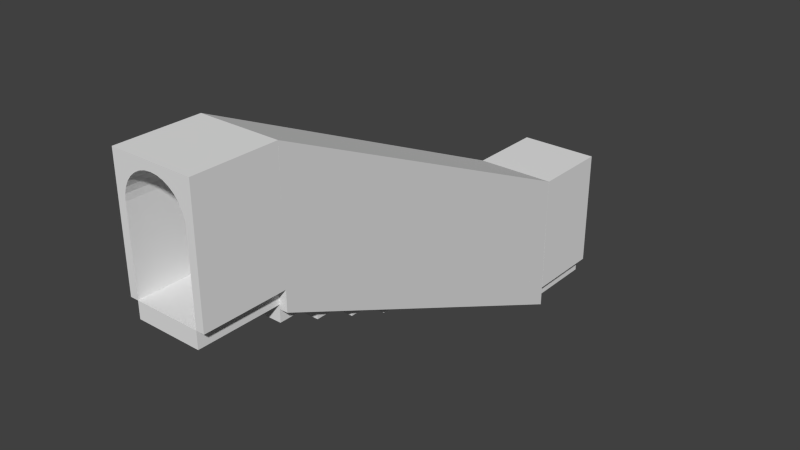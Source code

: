 # Source: stairs2_arc_cube_down_covered.blend  (saved by Blender 2.75.0; exported with 4.5.12 LTS)
import bpy
from mathutils import Matrix  # noqa: F401  (used for matrix-valued properties, if any)

bpy.ops.wm.read_factory_settings(use_empty=True)
scene = bpy.context.scene
scene.name = 'Scene'

# ---- collections
col_collection_1 = bpy.data.collections.new('Collection 1'); scene.collection.children.link(col_collection_1)

# ---- world
world_world = bpy.data.worlds.new('World'); scene.world = world_world
world_world.color = (0.05088, 0.05088, 0.05088)
world_world.use_sun_shadow = False
world_world.sun_shadow_jitter_overblur = 0.0
world_world.cycles.sampling_method = 'MANUAL'
world_world.cycles.sample_map_resolution = 256

# ---- meshes
me_cube_003 = bpy.data.meshes.new('Cube.003')
me_cube_003.from_pydata([(-1.0, -5.0, -2.0), (-1.0, -5.0, 2.0), (-1.0, 5.0, -2.0), (-1.0, 5.0, 2.0), (1.0, -5.0, -2.0), (1.0, -5.0, 2.0), (1.0, 5.0, -2.0), (1.0, 5.0, 2.0)], [], [(1, 3, 2, 0), (3, 7, 6, 2), (7, 5, 4, 6), (5, 1, 0, 4), (0, 2, 6, 4), (5, 7, 3, 1)])
_uv = me_cube_003.uv_layers.new(name='UVMap')
_uv.uv.foreach_set('vector', [1.748, 0.2621, 0.7482, 0.2621, 0.7481, 0.0, 1.748, 2.384e-07, 7.069e-05, 0.2665, 1.0, 0.2666, 1.0, 7.071e-05, 7.099e-05, 0.0, 0.9999, 0.5181, 9.24e-10, 0.5181, 6.324e-05, 0.2461, 0.9999, 0.2461, 0.9999, 0.5225, 0.0, 0.5225, 5.96e-08, 0.2511, 0.9999, 0.251, 0.0, 0.5275, 1.192e-07, 4.467e-05, 1.0, 8.941e-05, 1.0, 0.5275, 1.0, 0.5225, 0.9999, 0.0, 0.0, 6.333e-05, 6.327e-05, 0.5226])
me_cube_003.use_remesh_preserve_volume = False
me_cube_003.use_remesh_preserve_attributes = False
me_cube_003.use_mirror_vertex_groups = False
me_cube_003.update()
me_cube_002 = bpy.data.meshes.new('Cube.002')
me_cube_002.from_pydata([(-1.0, -5.0, -2.0), (-1.0, -5.0, 2.0), (-1.0, 5.0, -2.0), (-1.0, 5.0, 2.0), (1.0, -5.0, -2.0), (1.0, -5.0, 2.0), (1.0, 5.0, -2.0), (1.0, 5.0, 2.0)], [], [(1, 3, 2, 0), (3, 7, 6, 2), (7, 5, 4, 6), (5, 1, 0, 4), (0, 2, 6, 4), (5, 7, 3, 1)])
_uv = me_cube_002.uv_layers.new(name='UVMap')
_uv.uv.foreach_set('vector', [1.748, 0.2621, 0.7482, 0.2621, 0.7481, 0.0, 1.748, 2.384e-07, 7.069e-05, 0.2665, 1.0, 0.2666, 1.0, 7.071e-05, 7.099e-05, 0.0, 0.9999, 0.5181, 9.24e-10, 0.5181, 6.324e-05, 0.2461, 0.9999, 0.2461, 0.9999, 0.5225, 0.0, 0.5225, 5.96e-08, 0.2511, 0.9999, 0.251, 0.0, 0.5275, 1.192e-07, 4.467e-05, 1.0, 8.941e-05, 1.0, 0.5275, 1.0, 0.5225, 0.9999, 0.0, 0.0, 6.333e-05, 6.327e-05, 0.5226])
me_cube_002.use_remesh_preserve_volume = False
me_cube_002.use_remesh_preserve_attributes = False
me_cube_002.use_mirror_vertex_groups = False
me_cube_002.update()
me_plane_001 = bpy.data.meshes.new('Plane.001')
me_plane_001.from_pydata([(-2.0, -1.0, -0.2), (1.0, -1.0, -0.2), (2.0, 1.25, -0.2), (5.0, 1.25, -0.2), (-2.0, -1.0, -1.8), (1.0, -1.0, -1.8), (2.0, 1.25, -1.8), (5.0, 1.25, -1.8), (-2.0, -1.0, 7.451e-08), (1.0, -1.0, -3.047e-06), (2.0, 1.25, -2.235e-07), (5.0, 1.25, -2.98e-07), (-2.0, -1.0, -2.0), (1.0, -1.0, -2.0), (2.0, 1.25, -2.0), (5.0, 1.25, -2.0), (1.0, -1.0, -0.2), (5.0, 1.25, -0.2), (1.0, -1.0, -3.047e-06), (5.0, 1.25, -2.98e-07), (1.0, -1.0, -0.2), (5.0, 1.25, -0.2), (1.0, -1.0, -3.047e-06), (5.0, 1.25, -2.98e-07), (1.0, -1.0, -0.2), (5.0, 1.25, -0.2), (1.0, -1.0, -3.047e-06), (5.0, 1.25, -2.98e-07), (1.0, -1.0, -0.2), (5.0, 1.25, -0.2), (1.0, -1.0, -3.047e-06), (5.0, 1.25, -2.98e-07), (1.5, -1.0, -0.2), (5.5, 1.25, -0.2), (1.5, -1.0, -3.085e-06), (5.5, 1.25, -3.358e-07), (1.5, -1.0, -1.8), (5.5, 1.25, -1.8), (1.5, -1.0, -2.0), (5.5, 1.25, -2.0)], [], [(0, 2, 3, 1), (4, 5, 7, 6), (9, 11, 10, 8), (14, 15, 13, 12), (2, 0, 8, 10), (0, 1, 9, 8), (1, 3, 17, 16), (3, 2, 10, 11), (4, 6, 14, 12), (5, 4, 12, 13), (13, 15, 39, 38), (6, 7, 15, 14), (0, 4, 6, 2), (16, 17, 21, 20), (11, 9, 18, 19), (3, 11, 19, 17), (9, 1, 16, 18), (21, 23, 27, 25), (17, 19, 23, 21), (19, 18, 22, 23), (18, 16, 20, 22), (26, 24, 28, 30), (23, 22, 26, 27), (22, 20, 24, 26), (20, 21, 25, 24), (29, 31, 35, 33), (24, 25, 29, 28), (25, 27, 31, 29), (27, 26, 30, 31), (32, 33, 35, 34), (31, 30, 34, 35), (30, 28, 32, 34), (28, 29, 33, 32), (37, 36, 38, 39), (15, 7, 37, 39), (5, 13, 38, 36), (7, 5, 36, 37)])
_uv = me_plane_001.uv_layers.new(name='UVMap')
_uv.uv.foreach_set('vector', [4.7, -0.25, -3.7, -0.25, -3.7, -1.75, 4.7, -1.75, 4.7, -0.25, 4.7, -1.75, -3.7, -1.75, -3.7, -0.25, 4.7, -1.75, -3.7, -1.75, -3.7, -0.25, 4.7, -0.25, -3.7, -0.25, -3.7, -1.75, 4.7, -1.75, 4.7, -0.25, 0.0, 0.9, -2.0, 0.9, -2.0, 1.0, 0.0, 1.0, 0.0, 0.9, 1.7, 0.9, 1.7, 1.0, 0.0, 1.0, 4.7, -1.75, -3.7, -1.75, -3.7, -1.75, 4.7, -1.75, 0.5, 0.9, -1.0, 0.9, -1.0, 1.0, 0.5, 1.0, 1.0, 0.1, 3.0, 0.1, 3.0, -1.192e-07, 1.0, 0.0, 0.7, 0.1, -1.0, 0.1, -1.0, 0.0, 0.7, 1.49e-06, -3.559, 1.271, 6.761, 1.24, 6.809, 0.9945, -3.511, 1.026, 0.0, 0.1, 1.5, 0.1, 1.5, -1.192e-07, 0.0, -1.192e-07, 2.54, 1.1, 2.54, -0.1, -1.54, -0.1, -1.54, 1.1, 4.7, -1.75, -3.7, -1.75, -3.7, -1.75, 4.7, -1.75, -3.7, -1.75, 4.7, -1.75, 4.7, -1.75, -3.7, -1.75, 0.5, 0.9, 0.5, 1.0, 0.5, 1.0, 0.5, 0.9, 1.7, 1.0, 1.7, 0.9, 1.7, 0.9, 1.7, 1.0, 0.5, 0.9, 0.5, 1.0, 0.5, 1.0, 0.5, 0.9, 0.5, 0.9, 0.5, 1.0, 0.5, 1.0, 0.5, 0.9, -3.7, -1.75, 4.7, -1.75, 4.7, -1.75, -3.7, -1.75, 1.7, 1.0, 1.7, 0.9, 1.7, 0.9, 1.7, 1.0, 1.7, 1.0, 1.7, 0.9, 1.7, 0.9, 1.7, 1.0, -3.7, -1.75, 4.7, -1.75, 4.7, -1.75, -3.7, -1.75, 1.7, 1.0, 1.7, 0.9, 1.7, 0.9, 1.7, 1.0, 4.7, -1.75, -3.7, -1.75, -3.7, -1.75, 4.7, -1.75, 0.5, 0.9, 0.5, 1.0, 0.75, 1.0, 0.75, 0.9, 4.7, -1.75, -3.7, -1.75, -3.7, -1.75, 4.7, -1.75, 0.5, 0.9, 0.5, 1.0, 0.5, 1.0, 0.5, 0.9, -3.7, -1.75, 4.7, -1.75, 4.7, -1.75, -3.7, -1.75, 0.7, 0.9, 2.5, 0.9, 2.5, 1.0, 0.7, 1.0, -3.999, 0.2735, 3.346, 0.2574, 3.249, -0.02345, -4.096, -0.007369, 0.5, 1.0, 0.5, 0.9, 0.75, 0.9, 0.75, 1.0, 0.5, 0.5, 2.5, 1.625, 2.75, 1.625, 0.75, 0.5, 0.5, 0.1, -1.3, 0.1, -1.3, 1.49e-06, 0.5, -1.192e-07, 0.5, 1.0, 0.5, 1.1, 0.75, 1.1, 0.75, 1.0, 0.5, 0.1, 0.5, 1.49e-06, 0.75, 1.49e-06, 0.75, 0.1, 0.5, 0.625, -1.5, -0.5, -1.25, -0.5, 0.75, 0.625])
me_plane_001.use_remesh_preserve_volume = False
me_plane_001.use_remesh_preserve_attributes = False
me_plane_001.use_mirror_vertex_groups = False
me_plane_001.update()
me_cube_000 = bpy.data.meshes.new('Cube.000')
me_cube_000.from_pydata([(-1.0, -1.0, 2.0), (-1.0, 1.0, 2.0), (-1.0, 1.0, -1.0), (-1.0, -1.0, -1.0), (1.0, -1.0, 2.0), (-0.8, -1.0, -1.0), (-0.8, -1.0, -0.6), (-0.8, -1.0, 1.0), (-0.7846, -1.0, 1.156), (-0.7391, -1.0, 1.306), (-0.6652, -1.0, 1.444), (-0.5657, -1.0, 1.566), (-0.4445, -1.0, 1.665), (-0.3061, -1.0, 1.739), (-0.1561, -1.0, 1.785), (-4.768e-07, -1.0, 1.8), (0.1561, -1.0, 1.785), (0.3061, -1.0, 1.739), (0.4445, -1.0, 1.665), (0.5657, -1.0, 1.566), (0.6652, -1.0, 1.444), (0.7391, -1.0, 1.306), (0.7846, -1.0, 1.156), (0.8, -1.0, 1.0), (0.8, -1.0, -0.6), (0.8, -1.0, -1.0), (1.0, -1.0, -1.0), (1.0, 1.0, 2.0), (1.0, 1.0, -1.0), (0.8, 1.0, -1.0), (0.8, 1.0, -0.6), (0.8, 1.0, 1.0), (0.7846, 1.0, 1.156), (0.7391, 1.0, 1.306), (0.6652, 1.0, 1.444), (0.5657, 1.0, 1.566), (0.4445, 1.0, 1.665), (0.3061, 1.0, 1.739), (0.1561, 1.0, 1.785), (-4.768e-07, 1.0, 1.8), (-0.1561, 1.0, 1.785), (-0.3061, 1.0, 1.739), (-0.4445, 1.0, 1.665), (-0.5657, 1.0, 1.566), (-0.6652, 1.0, 1.444), (-0.7391, 1.0, 1.306), (-0.7846, 1.0, 1.156), (-0.8, 1.0, 1.0), (-0.8, 1.0, -0.6), (-0.8, 1.0, -1.0)], [], [(0, 1, 2, 3), (4, 0, 3, 5, 6, 7, 8, 9, 10, 11, 12, 13, 14, 15, 16, 17, 18, 19, 20, 21, 22, 23, 24, 25, 26), (4, 27, 1, 0), (1, 27, 28, 29, 30, 31, 32, 33, 34, 35, 36, 37, 38, 39, 40, 41, 42, 43, 44, 45, 46, 47, 48, 49, 2), (3, 2, 49, 5), (27, 4, 26, 28), (29, 28, 26, 25), (39, 38, 16, 15), (40, 39, 15, 14), (38, 37, 17, 16), (41, 40, 14, 13), (37, 36, 18, 17), (42, 41, 13, 12), (36, 35, 19, 18), (43, 42, 12, 11), (35, 34, 20, 19), (44, 43, 11, 10), (34, 33, 21, 20), (45, 44, 10, 9), (33, 32, 22, 21), (46, 45, 9, 8), (32, 31, 23, 22), (47, 46, 8, 7), (31, 30, 24, 23), (7, 6, 48, 47), (30, 29, 25, 24), (6, 5, 49, 48)])
_uv = me_cube_000.uv_layers.new(name='UVMap')
_uv.uv.foreach_set('vector', [1.25, 1.25, -0.2499, 1.25, -0.2499, -0.2499, 1.25, -0.25, 1.25, 1.25, -0.2499, 1.25, -0.2499, -0.2499, -0.09991, -0.2499, -0.09991, -0.0499, -0.09991, 0.75, -0.08838, 0.828, -0.05424, 0.903, 0.0012, 0.9722, 0.07581, 1.033, 0.1667, 1.082, 0.2704, 1.119, 0.383, 1.142, 0.5, 1.15, 0.6171, 1.142, 0.7296, 1.119, 0.8334, 1.082, 0.9243, 1.033, 0.9989, 0.9721, 1.054, 0.9029, 1.088, 0.8279, 1.1, 0.7499, 1.1, -0.05, 1.1, -0.25, 1.25, -0.25, -0.2498, -0.2499, 1.25, -0.2499, 1.25, 1.25, -0.2499, 1.25, 1.25, 1.25, -0.25, 1.25, -0.25, -0.25, -0.1, -0.25, -0.1, -0.05, -0.1, 0.75, -0.08847, 0.828, -0.05433, 0.9031, 0.001119, 0.9722, 0.07574, 1.033, 0.1667, 1.083, 0.2704, 1.12, 0.3829, 1.142, 0.5, 1.15, 0.6171, 1.142, 0.7296, 1.12, 0.8333, 1.083, 0.9243, 1.033, 0.9989, 0.9722, 1.054, 0.9031, 1.088, 0.828, 1.1, 0.75, 1.1, -0.05, 1.1, -0.25, 1.25, -0.25, 1.25, 1.25, -0.2499, 1.25, -0.2499, 1.1, 1.25, 1.1, 1.25, 1.25, -0.2499, 1.25, -0.2499, -0.2499, 1.25, -0.25, -0.2498, -0.09988, -0.2498, -0.2499, 1.25, -0.2499, 1.25, -0.09988, 1.0, 0.0, 1.078, 0.0, 1.078, -1.0, 1.0, -1.0, 0.922, 0.0, 1.0, 0.0, 1.0, -1.0, 0.922, -1.0, 0.07804, 0.0, 0.1531, 0.0, 0.1531, -1.0, 0.07804, -1.0, 0.8469, 0.0, 0.922, 0.0, 0.922, -1.0, 0.8469, -1.0, 0.1531, 0.0, 0.2222, 0.0, 0.2222, -1.0, 0.1531, -1.0, 0.7778, 0.0, 0.8469, 0.0, 0.8469, -1.0, 0.7778, -1.0, 0.2222, 0.0, 0.2828, 0.0, 0.2828, -1.0, 0.2222, -1.0, 0.7172, 0.0, 0.7778, 0.0, 0.7778, -1.0, 0.7172, -1.0, 0.0, 0.7828, 0.0, 0.7222, -1.0, 0.7222, -1.0, 0.7828, 0.0, 0.7222, 0.0, 0.7828, -1.0, 0.7828, -1.0, 0.7222, 0.0, 0.7222, 0.0, 0.6531, -1.0, 0.6531, -1.0, 0.7222, 0.0, 0.6531, 0.0, 0.7222, -1.0, 0.7222, -1.0, 0.6531, 0.0, 0.6531, 0.0, 0.578, -1.0, 0.578, -1.0, 0.6531, 0.0, 0.578, 0.0, 0.6531, -1.0, 0.6531, -1.0, 0.578, 0.0, 0.578, 0.0, 0.5, -1.0, 0.5, -1.0, 0.578, 0.0, 0.5, 0.0, 0.578, -1.0, 0.578, -1.0, 0.5, 0.0, 0.5, 0.0, -0.3, -1.0, -0.3, -1.0, 0.5, 0.0, 0.5, 0.0, -0.3, 1.0, -0.3, 1.0, 0.5, 0.0, 0.7, 0.0, 0.5, -1.0, 0.5, -1.0, 0.7, 0.0, 0.7, 0.0, 0.5, 1.0, 0.5, 1.0, 0.7])
me_cube_000.use_remesh_preserve_volume = False
me_cube_000.use_remesh_preserve_attributes = False
me_cube_000.use_mirror_vertex_groups = False
me_cube_000.update()
me_cube_005 = bpy.data.meshes.new('Cube.005')
me_cube_005.from_pydata([(-1.0, -1.0, 2.0), (-1.0, 1.0, 2.0), (-1.0, 1.0, -1.0), (-1.0, -1.0, -1.0), (1.0, -1.0, 2.0), (-0.8, -1.0, -1.0), (-0.8, -1.0, -0.6), (-0.8, -1.0, 1.0), (-0.7846, -1.0, 1.156), (-0.7391, -1.0, 1.306), (-0.6652, -1.0, 1.444), (-0.5657, -1.0, 1.566), (-0.4445, -1.0, 1.665), (-0.3061, -1.0, 1.739), (-0.1561, -1.0, 1.785), (-4.768e-07, -1.0, 1.8), (0.1561, -1.0, 1.785), (0.3061, -1.0, 1.739), (0.4445, -1.0, 1.665), (0.5657, -1.0, 1.566), (0.6652, -1.0, 1.444), (0.7391, -1.0, 1.306), (0.7846, -1.0, 1.156), (0.8, -1.0, 1.0), (0.8, -1.0, -0.6), (0.8, -1.0, -1.0), (1.0, -1.0, -1.0), (1.0, 1.0, 2.0), (1.0, 1.0, -1.0), (0.8, 1.0, -1.0), (0.8, 1.0, -0.6), (0.8, 1.0, 1.0), (0.7846, 1.0, 1.156), (0.7391, 1.0, 1.306), (0.6652, 1.0, 1.444), (0.5657, 1.0, 1.566), (0.4445, 1.0, 1.665), (0.3061, 1.0, 1.739), (0.1561, 1.0, 1.785), (-4.768e-07, 1.0, 1.8), (-0.1561, 1.0, 1.785), (-0.3061, 1.0, 1.739), (-0.4445, 1.0, 1.665), (-0.5657, 1.0, 1.566), (-0.6652, 1.0, 1.444), (-0.7391, 1.0, 1.306), (-0.7846, 1.0, 1.156), (-0.8, 1.0, 1.0), (-0.8, 1.0, -0.6), (-0.8, 1.0, -1.0)], [], [(0, 1, 2, 3), (4, 0, 3, 5, 6, 7, 8, 9, 10, 11, 12, 13, 14, 15, 16, 17, 18, 19, 20, 21, 22, 23, 24, 25, 26), (4, 27, 1, 0), (1, 27, 28, 29, 30, 31, 32, 33, 34, 35, 36, 37, 38, 39, 40, 41, 42, 43, 44, 45, 46, 47, 48, 49, 2), (3, 2, 49, 5), (27, 4, 26, 28), (29, 28, 26, 25), (39, 38, 16, 15), (40, 39, 15, 14), (38, 37, 17, 16), (41, 40, 14, 13), (37, 36, 18, 17), (42, 41, 13, 12), (36, 35, 19, 18), (43, 42, 12, 11), (35, 34, 20, 19), (44, 43, 11, 10), (34, 33, 21, 20), (45, 44, 10, 9), (33, 32, 22, 21), (46, 45, 9, 8), (32, 31, 23, 22), (47, 46, 8, 7), (31, 30, 24, 23), (7, 6, 48, 47), (30, 29, 25, 24), (6, 5, 49, 48)])
_uv = me_cube_005.uv_layers.new(name='UVMap')
_uv.uv.foreach_set('vector', [1.25, 1.25, -0.2499, 1.25, -0.2499, -0.2499, 1.25, -0.25, 1.25, 1.25, -0.2499, 1.25, -0.2499, -0.2499, -0.09991, -0.2499, -0.09991, -0.0499, -0.09991, 0.75, -0.08838, 0.828, -0.05424, 0.903, 0.0012, 0.9722, 0.07581, 1.033, 0.1667, 1.082, 0.2704, 1.119, 0.383, 1.142, 0.5, 1.15, 0.6171, 1.142, 0.7296, 1.119, 0.8334, 1.082, 0.9243, 1.033, 0.9989, 0.9721, 1.054, 0.9029, 1.088, 0.8279, 1.1, 0.7499, 1.1, -0.05, 1.1, -0.25, 1.25, -0.25, -0.2498, -0.2499, 1.25, -0.2499, 1.25, 1.25, -0.2499, 1.25, 1.25, 1.25, -0.25, 1.25, -0.25, -0.25, -0.1, -0.25, -0.1, -0.05, -0.1, 0.75, -0.08847, 0.828, -0.05433, 0.9031, 0.001119, 0.9722, 0.07574, 1.033, 0.1667, 1.083, 0.2704, 1.12, 0.3829, 1.142, 0.5, 1.15, 0.6171, 1.142, 0.7296, 1.12, 0.8333, 1.083, 0.9243, 1.033, 0.9989, 0.9722, 1.054, 0.9031, 1.088, 0.828, 1.1, 0.75, 1.1, -0.05, 1.1, -0.25, 1.25, -0.25, 1.25, 1.25, -0.2499, 1.25, -0.2499, 1.1, 1.25, 1.1, 1.25, 1.25, -0.2499, 1.25, -0.2499, -0.2499, 1.25, -0.25, -0.2498, -0.09988, -0.2498, -0.2499, 1.25, -0.2499, 1.25, -0.09988, 1.0, 0.0, 1.078, 0.0, 1.078, -1.0, 1.0, -1.0, 0.922, 0.0, 1.0, 0.0, 1.0, -1.0, 0.922, -1.0, 0.07804, 0.0, 0.1531, 0.0, 0.1531, -1.0, 0.07804, -1.0, 0.8469, 0.0, 0.922, 0.0, 0.922, -1.0, 0.8469, -1.0, 0.1531, 0.0, 0.2222, 0.0, 0.2222, -1.0, 0.1531, -1.0, 0.7778, 0.0, 0.8469, 0.0, 0.8469, -1.0, 0.7778, -1.0, 0.2222, 0.0, 0.2828, 0.0, 0.2828, -1.0, 0.2222, -1.0, 0.7172, 0.0, 0.7778, 0.0, 0.7778, -1.0, 0.7172, -1.0, 0.0, 0.7828, 0.0, 0.7222, -1.0, 0.7222, -1.0, 0.7828, 0.0, 0.7222, 0.0, 0.7828, -1.0, 0.7828, -1.0, 0.7222, 0.0, 0.7222, 0.0, 0.6531, -1.0, 0.6531, -1.0, 0.7222, 0.0, 0.6531, 0.0, 0.7222, -1.0, 0.7222, -1.0, 0.6531, 0.0, 0.6531, 0.0, 0.578, -1.0, 0.578, -1.0, 0.6531, 0.0, 0.578, 0.0, 0.6531, -1.0, 0.6531, -1.0, 0.578, 0.0, 0.578, 0.0, 0.5, -1.0, 0.5, -1.0, 0.578, 0.0, 0.5, 0.0, 0.578, -1.0, 0.578, -1.0, 0.5, 0.0, 0.5, 0.0, -0.3, -1.0, -0.3, -1.0, 0.5, 0.0, 0.5, 0.0, -0.3, 1.0, -0.3, 1.0, 0.5, 0.0, 0.7, 0.0, 0.5, -1.0, 0.5, -1.0, 0.7, 0.0, 0.7, 0.0, 0.5, 1.0, 0.5, 1.0, 0.7])
me_cube_005.use_remesh_preserve_volume = False
me_cube_005.use_remesh_preserve_attributes = False
me_cube_005.use_mirror_vertex_groups = False
me_cube_005.update()
me_cube_026 = bpy.data.meshes.new('Cube.026')
me_cube_026.from_pydata([(-1.0, -5.0, -2.0), (-1.0, -5.0, 2.0), (-1.0, 5.0, -2.0), (-1.0, 5.0, 2.0), (1.0, -5.0, -2.0), (1.0, -5.0, 2.0), (1.0, 5.0, -2.0), (1.0, 5.0, 2.0)], [], [(1, 3, 2, 0), (3, 7, 6, 2), (7, 5, 4, 6), (5, 1, 0, 4), (0, 2, 6, 4), (5, 7, 3, 1)])
_uv = me_cube_026.uv_layers.new(name='UVMap')
_uv.uv.foreach_set('vector', [1.748, 0.2621, 0.7482, 0.2621, 0.7481, 0.0, 1.748, 2.384e-07, 7.069e-05, 0.2665, 1.0, 0.2666, 1.0, 7.071e-05, 7.099e-05, 0.0, 0.9999, 0.5181, 9.24e-10, 0.5181, 6.324e-05, 0.2461, 0.9999, 0.2461, 0.9999, 0.5225, 0.0, 0.5225, 5.96e-08, 0.2511, 0.9999, 0.251, 0.0, 0.5275, 1.192e-07, 4.467e-05, 1.0, 8.941e-05, 1.0, 0.5275, 1.0, 0.5225, 0.9999, 0.0, 0.0, 6.333e-05, 6.327e-05, 0.5226])
me_cube_026.use_remesh_preserve_volume = False
me_cube_026.use_remesh_preserve_attributes = False
me_cube_026.use_mirror_vertex_groups = False
me_cube_026.update()
me_cube_025 = bpy.data.meshes.new('Cube.025')
me_cube_025.from_pydata([(-1.0, -5.0, -2.0), (-1.0, -5.0, 2.0), (-1.0, 5.0, -2.0), (-1.0, 5.0, 2.0), (1.0, -5.0, -2.0), (1.0, -5.0, 2.0), (1.0, 5.0, -2.0), (1.0, 5.0, 2.0)], [], [(1, 3, 2, 0), (3, 7, 6, 2), (7, 5, 4, 6), (5, 1, 0, 4), (0, 2, 6, 4), (5, 7, 3, 1)])
_uv = me_cube_025.uv_layers.new(name='UVMap')
_uv.uv.foreach_set('vector', [1.748, 0.2621, 0.7482, 0.2621, 0.7481, 0.0, 1.748, 2.384e-07, 7.069e-05, 0.2665, 1.0, 0.2666, 1.0, 7.071e-05, 7.099e-05, 0.0, 0.9999, 0.5181, 9.24e-10, 0.5181, 6.324e-05, 0.2461, 0.9999, 0.2461, 0.9999, 0.5225, 0.0, 0.5225, 5.96e-08, 0.2511, 0.9999, 0.251, 0.0, 0.5275, 1.192e-07, 4.467e-05, 1.0, 8.941e-05, 1.0, 0.5275, 1.0, 0.5225, 0.9999, 0.0, 0.0, 6.333e-05, 6.327e-05, 0.5226])
me_cube_025.use_remesh_preserve_volume = False
me_cube_025.use_remesh_preserve_attributes = False
me_cube_025.use_mirror_vertex_groups = False
me_cube_025.update()
me_cube_024 = bpy.data.meshes.new('Cube.024')
me_cube_024.from_pydata([(-1.0, -5.0, -2.0), (-1.0, -5.0, 2.0), (-1.0, 5.0, -2.0), (-1.0, 5.0, 2.0), (1.0, -5.0, -2.0), (1.0, -5.0, 2.0), (1.0, 5.0, -2.0), (1.0, 5.0, 2.0)], [], [(1, 3, 2, 0), (3, 7, 6, 2), (7, 5, 4, 6), (5, 1, 0, 4), (0, 2, 6, 4), (5, 7, 3, 1)])
_uv = me_cube_024.uv_layers.new(name='UVMap')
_uv.uv.foreach_set('vector', [1.748, 0.2621, 0.7482, 0.2621, 0.7481, 0.0, 1.748, 2.384e-07, 7.069e-05, 0.2665, 1.0, 0.2666, 1.0, 7.071e-05, 7.099e-05, 0.0, 0.9999, 0.5181, 9.24e-10, 0.5181, 6.324e-05, 0.2461, 0.9999, 0.2461, 0.9999, 0.5225, 0.0, 0.5225, 5.96e-08, 0.2511, 0.9999, 0.251, 0.0, 0.5275, 1.192e-07, 4.467e-05, 1.0, 8.941e-05, 1.0, 0.5275, 1.0, 0.5225, 0.9999, 0.0, 0.0, 6.333e-05, 6.327e-05, 0.5226])
me_cube_024.use_remesh_preserve_volume = False
me_cube_024.use_remesh_preserve_attributes = False
me_cube_024.use_mirror_vertex_groups = False
me_cube_024.update()
me_cube_023 = bpy.data.meshes.new('Cube.023')
me_cube_023.from_pydata([(-1.0, -5.0, -2.0), (-1.0, -5.0, 2.0), (-1.0, 5.0, -2.0), (-1.0, 5.0, 2.0), (1.0, -5.0, -2.0), (1.0, -5.0, 2.0), (1.0, 5.0, -2.0), (1.0, 5.0, 2.0)], [], [(1, 3, 2, 0), (3, 7, 6, 2), (7, 5, 4, 6), (5, 1, 0, 4), (0, 2, 6, 4), (5, 7, 3, 1)])
_uv = me_cube_023.uv_layers.new(name='UVMap')
_uv.uv.foreach_set('vector', [1.748, 0.2621, 0.7482, 0.2621, 0.7481, 0.0, 1.748, 2.384e-07, 7.069e-05, 0.2665, 1.0, 0.2666, 1.0, 7.071e-05, 7.099e-05, 0.0, 0.9999, 0.5181, 9.24e-10, 0.5181, 6.324e-05, 0.2461, 0.9999, 0.2461, 0.9999, 0.5225, 0.0, 0.5225, 5.96e-08, 0.2511, 0.9999, 0.251, 0.0, 0.5275, 1.192e-07, 4.467e-05, 1.0, 8.941e-05, 1.0, 0.5275, 1.0, 0.5225, 0.9999, 0.0, 0.0, 6.333e-05, 6.327e-05, 0.5226])
me_cube_023.use_remesh_preserve_volume = False
me_cube_023.use_remesh_preserve_attributes = False
me_cube_023.use_mirror_vertex_groups = False
me_cube_023.update()
me_cube_022 = bpy.data.meshes.new('Cube.022')
me_cube_022.from_pydata([(-1.0, -5.0, -2.0), (-1.0, -5.0, 2.0), (-1.0, 5.0, -2.0), (-1.0, 5.0, 2.0), (1.0, -5.0, -2.0), (1.0, -5.0, 2.0), (1.0, 5.0, -2.0), (1.0, 5.0, 2.0)], [], [(1, 3, 2, 0), (3, 7, 6, 2), (7, 5, 4, 6), (5, 1, 0, 4), (0, 2, 6, 4), (5, 7, 3, 1)])
_uv = me_cube_022.uv_layers.new(name='UVMap')
_uv.uv.foreach_set('vector', [1.748, 0.2621, 0.7482, 0.2621, 0.7481, 0.0, 1.748, 2.384e-07, 7.069e-05, 0.2665, 1.0, 0.2666, 1.0, 7.071e-05, 7.099e-05, 0.0, 0.9999, 0.5181, 9.24e-10, 0.5181, 6.324e-05, 0.2461, 0.9999, 0.2461, 0.9999, 0.5225, 0.0, 0.5225, 5.96e-08, 0.2511, 0.9999, 0.251, 0.0, 0.5275, 1.192e-07, 4.467e-05, 1.0, 8.941e-05, 1.0, 0.5275, 1.0, 0.5225, 0.9999, 0.0, 0.0, 6.333e-05, 6.327e-05, 0.5226])
me_cube_022.use_remesh_preserve_volume = False
me_cube_022.use_remesh_preserve_attributes = False
me_cube_022.use_mirror_vertex_groups = False
me_cube_022.update()
me_cube_021 = bpy.data.meshes.new('Cube.021')
me_cube_021.from_pydata([(-1.0, -5.0, -2.0), (-1.0, -5.0, 2.0), (-1.0, 5.0, -2.0), (-1.0, 5.0, 2.0), (1.0, -5.0, -2.0), (1.0, -5.0, 2.0), (1.0, 5.0, -2.0), (1.0, 5.0, 2.0)], [], [(1, 3, 2, 0), (3, 7, 6, 2), (7, 5, 4, 6), (5, 1, 0, 4), (0, 2, 6, 4), (5, 7, 3, 1)])
_uv = me_cube_021.uv_layers.new(name='UVMap')
_uv.uv.foreach_set('vector', [1.748, 0.2621, 0.7482, 0.2621, 0.7481, 0.0, 1.748, 2.384e-07, 7.069e-05, 0.2665, 1.0, 0.2666, 1.0, 7.071e-05, 7.099e-05, 0.0, 0.9999, 0.5181, 9.24e-10, 0.5181, 6.324e-05, 0.2461, 0.9999, 0.2461, 0.9999, 0.5225, 0.0, 0.5225, 5.96e-08, 0.2511, 0.9999, 0.251, 0.0, 0.5275, 1.192e-07, 4.467e-05, 1.0, 8.941e-05, 1.0, 0.5275, 1.0, 0.5225, 0.9999, 0.0, 0.0, 6.333e-05, 6.327e-05, 0.5226])
me_cube_021.use_remesh_preserve_volume = False
me_cube_021.use_remesh_preserve_attributes = False
me_cube_021.use_mirror_vertex_groups = False
me_cube_021.update()
me_cube_020 = bpy.data.meshes.new('Cube.020')
me_cube_020.from_pydata([(-1.0, -5.0, -2.0), (-1.0, -5.0, 2.0), (-1.0, 5.0, -2.0), (-1.0, 5.0, 2.0), (1.0, -5.0, -2.0), (1.0, -5.0, 2.0), (1.0, 5.0, -2.0), (1.0, 5.0, 2.0)], [], [(1, 3, 2, 0), (3, 7, 6, 2), (7, 5, 4, 6), (5, 1, 0, 4), (0, 2, 6, 4), (5, 7, 3, 1)])
_uv = me_cube_020.uv_layers.new(name='UVMap')
_uv.uv.foreach_set('vector', [1.748, 0.2621, 0.7482, 0.2621, 0.7481, 0.0, 1.748, 2.384e-07, 7.069e-05, 0.2665, 1.0, 0.2666, 1.0, 7.071e-05, 7.099e-05, 0.0, 0.9999, 0.5181, 9.24e-10, 0.5181, 6.324e-05, 0.2461, 0.9999, 0.2461, 0.9999, 0.5225, 0.0, 0.5225, 5.96e-08, 0.2511, 0.9999, 0.251, 0.0, 0.5275, 1.192e-07, 4.467e-05, 1.0, 8.941e-05, 1.0, 0.5275, 1.0, 0.5225, 0.9999, 0.0, 0.0, 6.333e-05, 6.327e-05, 0.5226])
me_cube_020.use_remesh_preserve_volume = False
me_cube_020.use_remesh_preserve_attributes = False
me_cube_020.use_mirror_vertex_groups = False
me_cube_020.update()
me_cube_019 = bpy.data.meshes.new('Cube.019')
me_cube_019.from_pydata([(-1.0, -5.0, -2.0), (-1.0, -5.0, 2.0), (-1.0, 5.0, -2.0), (-1.0, 5.0, 2.0), (1.0, -5.0, -2.0), (1.0, -5.0, 2.0), (1.0, 5.0, -2.0), (1.0, 5.0, 2.0)], [], [(1, 3, 2, 0), (3, 7, 6, 2), (7, 5, 4, 6), (5, 1, 0, 4), (0, 2, 6, 4), (5, 7, 3, 1)])
_uv = me_cube_019.uv_layers.new(name='UVMap')
_uv.uv.foreach_set('vector', [1.748, 0.2621, 0.7482, 0.2621, 0.7481, 0.0, 1.748, 2.384e-07, 7.069e-05, 0.2665, 1.0, 0.2666, 1.0, 7.071e-05, 7.099e-05, 0.0, 0.9999, 0.5181, 9.24e-10, 0.5181, 6.324e-05, 0.2461, 0.9999, 0.2461, 0.9999, 0.5225, 0.0, 0.5225, 5.96e-08, 0.2511, 0.9999, 0.251, 0.0, 0.5275, 1.192e-07, 4.467e-05, 1.0, 8.941e-05, 1.0, 0.5275, 1.0, 0.5225, 0.9999, 0.0, 0.0, 6.333e-05, 6.327e-05, 0.5226])
me_cube_019.use_remesh_preserve_volume = False
me_cube_019.use_remesh_preserve_attributes = False
me_cube_019.use_mirror_vertex_groups = False
me_cube_019.update()
me_cube_018 = bpy.data.meshes.new('Cube.018')
me_cube_018.from_pydata([(-1.0, -5.0, -2.0), (-1.0, -5.0, 2.0), (-1.0, 5.0, -2.0), (-1.0, 5.0, 2.0), (1.0, -5.0, -2.0), (1.0, -5.0, 2.0), (1.0, 5.0, -2.0), (1.0, 5.0, 2.0)], [], [(1, 3, 2, 0), (3, 7, 6, 2), (7, 5, 4, 6), (5, 1, 0, 4), (0, 2, 6, 4), (5, 7, 3, 1)])
_uv = me_cube_018.uv_layers.new(name='UVMap')
_uv.uv.foreach_set('vector', [1.748, 0.2621, 0.7482, 0.2621, 0.7481, 0.0, 1.748, 2.384e-07, 7.069e-05, 0.2665, 1.0, 0.2666, 1.0, 7.071e-05, 7.099e-05, 0.0, 0.9999, 0.5181, 9.24e-10, 0.5181, 6.324e-05, 0.2461, 0.9999, 0.2461, 0.9999, 0.5225, 0.0, 0.5225, 5.96e-08, 0.2511, 0.9999, 0.251, 0.0, 0.5275, 1.192e-07, 4.467e-05, 1.0, 8.941e-05, 1.0, 0.5275, 1.0, 0.5225, 0.9999, 0.0, 0.0, 6.333e-05, 6.327e-05, 0.5226])
me_cube_018.use_remesh_preserve_volume = False
me_cube_018.use_remesh_preserve_attributes = False
me_cube_018.use_mirror_vertex_groups = False
me_cube_018.update()
me_cube_017 = bpy.data.meshes.new('Cube.017')
me_cube_017.from_pydata([(-1.0, -5.0, -2.0), (-1.0, -5.0, 2.0), (-1.0, 5.0, -2.0), (-1.0, 5.0, 2.0), (1.0, -5.0, -2.0), (1.0, -5.0, 2.0), (1.0, 5.0, -2.0), (1.0, 5.0, 2.0)], [], [(1, 3, 2, 0), (3, 7, 6, 2), (7, 5, 4, 6), (5, 1, 0, 4), (0, 2, 6, 4), (5, 7, 3, 1)])
_uv = me_cube_017.uv_layers.new(name='UVMap')
_uv.uv.foreach_set('vector', [1.748, 0.2621, 0.7482, 0.2621, 0.7481, 0.0, 1.748, 2.384e-07, 7.069e-05, 0.2665, 1.0, 0.2666, 1.0, 7.071e-05, 7.099e-05, 0.0, 0.9999, 0.5181, 9.24e-10, 0.5181, 6.324e-05, 0.2461, 0.9999, 0.2461, 0.9999, 0.5225, 0.0, 0.5225, 5.96e-08, 0.2511, 0.9999, 0.251, 0.0, 0.5275, 1.192e-07, 4.467e-05, 1.0, 8.941e-05, 1.0, 0.5275, 1.0, 0.5225, 0.9999, 0.0, 0.0, 6.333e-05, 6.327e-05, 0.5226])
me_cube_017.use_remesh_preserve_volume = False
me_cube_017.use_remesh_preserve_attributes = False
me_cube_017.use_mirror_vertex_groups = False
me_cube_017.update()
me_cube_001 = bpy.data.meshes.new('Cube.001')
me_cube_001.from_pydata([(-1.0, -5.0, -2.0), (-1.0, -5.0, 2.0), (-1.0, 5.0, -2.0), (-1.0, 5.0, 2.0), (1.0, -5.0, -2.0), (1.0, -5.0, 2.0), (1.0, 5.0, -2.0), (1.0, 5.0, 2.0)], [], [(1, 3, 2, 0), (3, 7, 6, 2), (7, 5, 4, 6), (5, 1, 0, 4), (0, 2, 6, 4), (5, 7, 3, 1)])
_uv = me_cube_001.uv_layers.new(name='UVMap')
_uv.uv.foreach_set('vector', [1.748, 0.2621, 0.7482, 0.2621, 0.7481, 0.0, 1.748, 2.384e-07, 7.069e-05, 0.2665, 1.0, 0.2666, 1.0, 7.071e-05, 7.099e-05, 0.0, 0.9999, 0.5181, 9.24e-10, 0.5181, 6.324e-05, 0.2461, 0.9999, 0.2461, 0.9999, 0.5225, 0.0, 0.5225, 5.96e-08, 0.2511, 0.9999, 0.251, 0.0, 0.5275, 1.192e-07, 4.467e-05, 1.0, 8.941e-05, 1.0, 0.5275, 1.0, 0.5225, 0.9999, 0.0, 0.0, 6.333e-05, 6.327e-05, 0.5226])
me_cube_001.use_remesh_preserve_volume = False
me_cube_001.use_remesh_preserve_attributes = False
me_cube_001.use_mirror_vertex_groups = False
me_cube_001.update()

# ---- objects
ob_cube_014 = bpy.data.objects.new('Cube.014', me_cube_003)
ob_cube_013 = bpy.data.objects.new('Cube.013', me_cube_002)
ob_plane_001 = bpy.data.objects.new('Plane.001', me_plane_001)
ob_cube_012 = bpy.data.objects.new('Cube.012', me_cube_000)
ob_cube_011 = bpy.data.objects.new('Cube.011', me_cube_005)
ob_cube_010 = bpy.data.objects.new('Cube.010', me_cube_026)
ob_cube_009 = bpy.data.objects.new('Cube.009', me_cube_025)
ob_cube_008 = bpy.data.objects.new('Cube.008', me_cube_024)
ob_cube_007 = bpy.data.objects.new('Cube.007', me_cube_023)
ob_cube_006 = bpy.data.objects.new('Cube.006', me_cube_022)
ob_cube_005 = bpy.data.objects.new('Cube.005', me_cube_021)
ob_cube_004 = bpy.data.objects.new('Cube.004', me_cube_020)
ob_cube_003 = bpy.data.objects.new('Cube.003', me_cube_019)
ob_cube_002 = bpy.data.objects.new('Cube.002', me_cube_018)
ob_cube_001 = bpy.data.objects.new('Cube.001', me_cube_017)
ob_cube = bpy.data.objects.new('Cube', me_cube_001)

# ---- transforms, parenting, visibility, modifiers, constraints
ob_cube_014.location = (0.0, 11.5, -4.2)
ob_cube_014.rotation_euler = (0.0, -0.0, 6.283)
ob_cube_014.scale = (0.8, 0.1, 0.1)
ob_cube_014.lineart.crease_threshold = 0.0
ob_cube_013.location = (7.868e-07, 10.5, -4.2)
ob_cube_013.rotation_euler = (0.0, -0.0, 6.283)
ob_cube_013.scale = (0.8, 0.1, 0.1)
ob_cube_013.lineart.crease_threshold = 0.0
ob_plane_001.location = (1.0, 5.0, 1.0)
ob_plane_001.rotation_euler = (-0.0, 1.571, 0.0)
ob_plane_001.scale = (1.0, 4.0, 1.0)
ob_plane_001.lineart.crease_threshold = 0.0
ob_cube_012.location = (0.0, 11.0, -3.0)
ob_cube_012.lineart.crease_threshold = 0.0
ob_cube_011.location = (0.0, 0.0, 1.0)
ob_cube_011.lineart.crease_threshold = 0.0
ob_cube_010.location = (7.868e-07, -0.5, -0.2)
ob_cube_010.rotation_euler = (0.0, -0.0, 6.283)
ob_cube_010.scale = (0.8, 0.1, 0.1)
ob_cube_010.lineart.crease_threshold = 0.0
ob_cube_009.location = (6.12e-07, 9.5, -3.8)
ob_cube_009.rotation_euler = (0.0, -0.0, 6.283)
ob_cube_009.scale = (0.8, 0.1, 0.1)
ob_cube_009.lineart.crease_threshold = 0.0
ob_cube_008.location = (4.371e-07, 8.5, -3.4)
ob_cube_008.rotation_euler = (0.0, -0.0, 6.283)
ob_cube_008.scale = (0.8, 0.1, 0.1)
ob_cube_008.lineart.crease_threshold = 0.0
ob_cube_007.location = (2.623e-07, 7.5, -3.0)
ob_cube_007.rotation_euler = (0.0, -0.0, 6.283)
ob_cube_007.scale = (0.8, 0.1, 0.1)
ob_cube_007.lineart.crease_threshold = 0.0
ob_cube_006.location = (8.742e-08, 6.5, -2.6)
ob_cube_006.rotation_euler = (0.0, -0.0, 6.283)
ob_cube_006.scale = (0.8, 0.1, 0.1)
ob_cube_006.lineart.crease_threshold = 0.0
ob_cube_005.location = (-8.742e-08, 5.5, -2.2)
ob_cube_005.rotation_euler = (0.0, -0.0, 6.283)
ob_cube_005.scale = (0.8, 0.1, 0.1)
ob_cube_005.lineart.crease_threshold = 0.0
ob_cube_004.location = (-2.623e-07, 4.5, -1.8)
ob_cube_004.rotation_euler = (0.0, -0.0, 6.283)
ob_cube_004.scale = (0.8, 0.1, 0.1)
ob_cube_004.lineart.crease_threshold = 0.0
ob_cube_003.location = (-4.371e-07, 3.5, -1.4)
ob_cube_003.rotation_euler = (0.0, -0.0, 6.283)
ob_cube_003.scale = (0.8, 0.1, 0.1)
ob_cube_003.lineart.crease_threshold = 0.0
ob_cube_002.location = (-6.12e-07, 2.5, -1.0)
ob_cube_002.rotation_euler = (0.0, -0.0, 6.283)
ob_cube_002.scale = (0.8, 0.1, 0.1)
ob_cube_002.lineart.crease_threshold = 0.0
ob_cube_001.location = (-7.868e-07, 1.5, -0.6)
ob_cube_001.rotation_euler = (0.0, -0.0, 6.283)
ob_cube_001.scale = (0.8, 0.1, 0.1)
ob_cube_001.lineart.crease_threshold = 0.0
ob_cube.location = (0.0, 0.5, -0.2)
ob_cube.rotation_euler = (0.0, -0.0, 6.283)
ob_cube.scale = (0.8, 0.1, 0.1)
ob_cube.lineart.crease_threshold = 0.0

# ---- collection membership
col_collection_1.objects.link(ob_cube_014)
col_collection_1.objects.link(ob_cube_013)
col_collection_1.objects.link(ob_plane_001)
col_collection_1.objects.link(ob_cube_012)
col_collection_1.objects.link(ob_cube_011)
col_collection_1.objects.link(ob_cube_010)
col_collection_1.objects.link(ob_cube_009)
col_collection_1.objects.link(ob_cube_008)
col_collection_1.objects.link(ob_cube_007)
col_collection_1.objects.link(ob_cube_006)
col_collection_1.objects.link(ob_cube_005)
col_collection_1.objects.link(ob_cube_004)
col_collection_1.objects.link(ob_cube_003)
col_collection_1.objects.link(ob_cube_002)
col_collection_1.objects.link(ob_cube_001)
col_collection_1.objects.link(ob_cube)

# ---- scene / render settings (as saved in the file)
scene.frame_start = 1; scene.frame_end = 250; scene.frame_set(1)
scene.render.engine = 'BLENDER_EEVEE_NEXT'
scene.render.resolution_percentage = 50
scene.render.dither_intensity = 0.0
scene.cycles.use_denoising = False
scene.cycles.samples = 10
scene.cycles.sampling_pattern = 'TABULATED_SOBOL'
scene.cycles.light_sampling_threshold = 0.0
scene.cycles.use_adaptive_sampling = False
scene.cycles.use_light_tree = False
scene.cycles.blur_glossy = 0.0
scene.cycles.pixel_filter_type = 'GAUSSIAN'
scene.cycles.sample_clamp_indirect = 0.0
scene.view_settings.view_transform = 'Standard'
bpy.context.view_layer.update()

# ---- added for rendering (the .blend has no active camera and no usable light): camera, sun
cam_auto = bpy.data.cameras.new('AutoCamera')
cam_auto.lens = 50.0
cam_auto.sensor_width = 36.0
cam_auto.clip_end = 1000.0
ob_auto_camera = bpy.data.objects.new('AutoCamera', cam_auto)
scene.collection.objects.link(ob_auto_camera)
ob_auto_camera.location = (14.0088, -11.3106, 10.4571)
ob_auto_camera.rotation_euler = (1.09748, -7.21219e-08, 0.694738)
scene.camera = ob_auto_camera
light_auto_sun = bpy.data.lights.new('AutoSun', 'SUN')
light_auto_sun.energy = 3.0
light_auto_sun.angle = 0.0523599
ob_auto_sun = bpy.data.objects.new('AutoSun', light_auto_sun)
scene.collection.objects.link(ob_auto_sun)
ob_auto_sun.rotation_euler = (0.872665, 0.174533, 0.523599)
bpy.context.view_layer.update()
